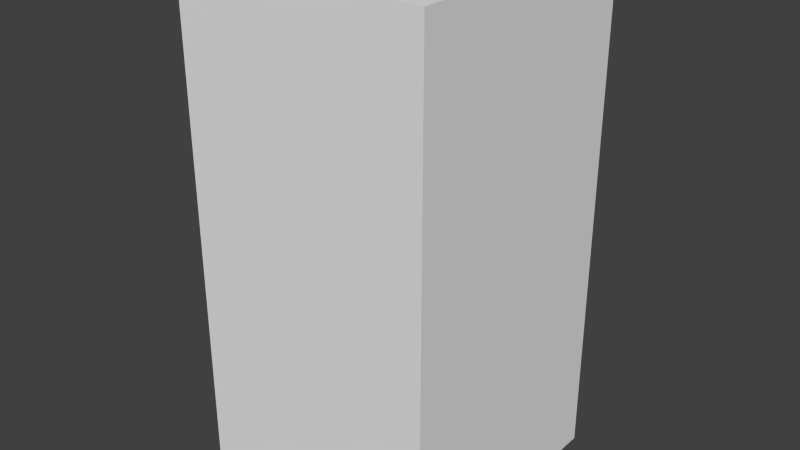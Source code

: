 # Source: yellowEyeOne.blend  (saved by Blender 2.68.0; exported with 4.5.12 LTS)
import bpy
from mathutils import Matrix  # noqa: F401  (used for matrix-valued properties, if any)

bpy.ops.wm.read_factory_settings(use_empty=True)
scene = bpy.context.scene
scene.name = 'Scene'

# ---- collections
col_collection_1 = bpy.data.collections.new('Collection 1'); scene.collection.children.link(col_collection_1)

# ---- world
world_world = bpy.data.worlds.new('World'); scene.world = world_world
world_world.color = (0.05088, 0.05088, 0.05088)
world_world.use_sun_shadow = False
world_world.sun_shadow_jitter_overblur = 0.0
world_world.cycles.sampling_method = 'MANUAL'
world_world.cycles.sample_map_resolution = 256

# ---- meshes
me_yelloweyeone = bpy.data.meshes.new('yellowEyeOne')
me_yelloweyeone.from_pydata([(-0.5, -0.5, -1.0), (-0.5, 0.5, -1.0), (0.5, 0.5, -1.0), (0.5, -0.5, -1.0), (-0.5, -0.5, 1.0), (-0.5, 0.5, 1.0), (0.5, 0.5, 1.0), (0.5, -0.5, 1.0)], [], [(4, 5, 1, 0), (5, 6, 2, 1), (6, 7, 3, 2), (7, 4, 0, 3), (0, 1, 2, 3), (7, 6, 5, 4)])
me_yelloweyeone.use_remesh_preserve_volume = False
me_yelloweyeone.use_remesh_preserve_attributes = False
me_yelloweyeone.use_mirror_vertex_groups = False
me_yelloweyeone.update()

# ---- objects
ob_yelloweyeone = bpy.data.objects.new('yellowEyeOne', me_yelloweyeone)

# ---- transforms, parenting, visibility, modifiers, constraints
ob_yelloweyeone.location = (0.0, 0.0, 0.0)
ob_yelloweyeone.lineart.crease_threshold = 0.0

# ---- collection membership
col_collection_1.objects.link(ob_yelloweyeone)

# ---- scene / render settings (as saved in the file)
scene.frame_start = 1; scene.frame_end = 250; scene.frame_set(1)
scene.render.engine = 'BLENDER_EEVEE_NEXT'
scene.render.image_settings.color_mode = 'RGB'
scene.render.image_settings.compression = 90
scene.render.resolution_percentage = 50
scene.render.dither_intensity = 0.0
scene.cycles.use_denoising = False
scene.cycles.samples = 10
scene.cycles.sampling_pattern = 'TABULATED_SOBOL'
scene.cycles.light_sampling_threshold = 0.0
scene.cycles.use_adaptive_sampling = False
scene.cycles.use_light_tree = False
scene.cycles.blur_glossy = 0.0
scene.cycles.volume_bounces = 1
scene.cycles.pixel_filter_type = 'GAUSSIAN'
scene.cycles.sample_clamp_indirect = 0.0
scene.view_settings.view_transform = 'Standard'
bpy.context.view_layer.update()

# ---- added for rendering (the .blend has no active camera and no usable light): camera, sun
cam_auto = bpy.data.cameras.new('AutoCamera')
cam_auto.lens = 50.0
cam_auto.sensor_width = 36.0
cam_auto.clip_end = 1000.0
ob_auto_camera = bpy.data.objects.new('AutoCamera', cam_auto)
scene.collection.objects.link(ob_auto_camera)
ob_auto_camera.location = (2.26633, -2.71959, 1.81306)
ob_auto_camera.rotation_euler = (1.09748, -7.21219e-08, 0.694738)
scene.camera = ob_auto_camera
light_auto_sun = bpy.data.lights.new('AutoSun', 'SUN')
light_auto_sun.energy = 3.0
light_auto_sun.angle = 0.0523599
ob_auto_sun = bpy.data.objects.new('AutoSun', light_auto_sun)
scene.collection.objects.link(ob_auto_sun)
ob_auto_sun.rotation_euler = (0.872665, 0.174533, 0.523599)
bpy.context.view_layer.update()
